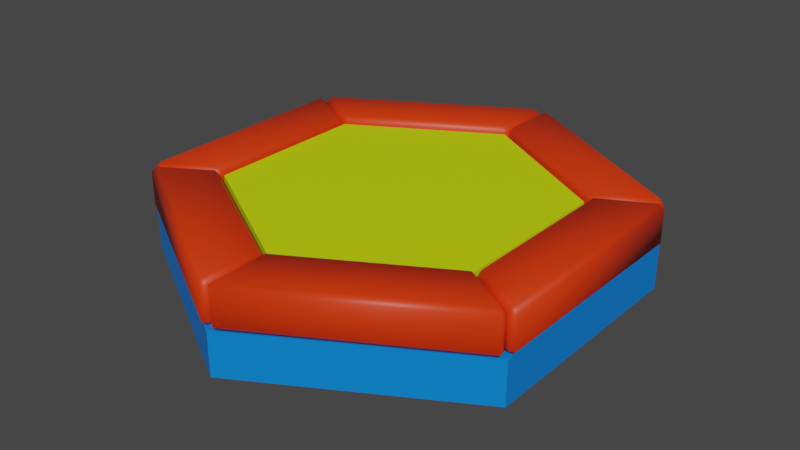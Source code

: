 # Source: HexagonPavement.blend  (saved by Blender 3.6.11; exported with 4.5.12 LTS)
import bpy
from mathutils import Matrix  # noqa: F401  (used for matrix-valued properties, if any)

bpy.ops.wm.read_factory_settings(use_empty=True)
scene = bpy.context.scene
scene.name = 'Scene'

# ---- collections
col_collection = bpy.data.collections.new('Collection'); scene.collection.children.link(col_collection)

# ---- materials (node trees are filled in below, after node groups)
mat_brick = bpy.data.materials.new('Brick')
mat_brick.alpha_threshold = 0.0
mat_brick.use_transparent_shadow = False
mat_brick.roughness = 0.5
mat_brick.line_color = (0.0, 0.0, 0.0, 1.0)
mat_surface = bpy.data.materials.new('Surface')
mat_surface.use_transparent_shadow = False
mat_base = bpy.data.materials.new('Base')
mat_base.use_transparent_shadow = False

# ---- material node trees
mat_brick.use_nodes = True; mat_brick.node_tree.nodes.clear()
_N = mat_brick.node_tree.nodes; _L = mat_brick.node_tree.links
n0 = _N.new('ShaderNodeOutputMaterial'); n0.name = 'Material Output'; n0.location = (300, 300)
n1 = _N.new('ShaderNodeBsdfPrincipled'); n1.name = 'Principled BSDF'; n1.location = (10, 300)
n1.distribution = 'GGX'
n1.subsurface_method = 'RANDOM_WALK_SKIN'
n1.inputs[0].default_value = (0.5985, 0.8, 0.0, 1.0)
n1.inputs[3].default_value = 1.45
n1.inputs[27].default_value = (0.0, 0.0, 0.0, 1.0)
n1.inputs[28].default_value = 1.0
_L.new(n1.outputs[0], n0.inputs[0])
n0.is_active_output = True
mat_surface.use_nodes = True; mat_surface.node_tree.nodes.clear()
_N = mat_surface.node_tree.nodes; _L = mat_surface.node_tree.links
n0 = _N.new('ShaderNodeBsdfPrincipled'); n0.name = 'Principled BSDF'; n0.location = (10, 300)
n0.distribution = 'GGX'
n0.subsurface_method = 'RANDOM_WALK_SKIN'
n0.inputs[0].default_value = (0.8, 0.03512, 0.0, 1.0)
n0.inputs[3].default_value = 1.45
n0.inputs[27].default_value = (0.0, 0.0, 0.0, 1.0)
n0.inputs[28].default_value = 1.0
n1 = _N.new('ShaderNodeOutputMaterial'); n1.name = 'Material Output'; n1.location = (300, 300)
_L.new(n0.outputs[0], n1.inputs[0])
n1.is_active_output = True
mat_base.use_nodes = True; mat_base.node_tree.nodes.clear()
_N = mat_base.node_tree.nodes; _L = mat_base.node_tree.links
n0 = _N.new('ShaderNodeBsdfPrincipled'); n0.name = 'Principled BSDF'; n0.location = (10, 300)
n0.distribution = 'GGX'
n0.subsurface_method = 'RANDOM_WALK_SKIN'
n0.inputs[0].default_value = (0.0, 0.2138, 0.8, 1.0)
n0.inputs[3].default_value = 1.45
n0.inputs[27].default_value = (0.0, 0.0, 0.0, 1.0)
n0.inputs[28].default_value = 1.0
n1 = _N.new('ShaderNodeOutputMaterial'); n1.name = 'Material Output'; n1.location = (300, 300)
_L.new(n0.outputs[0], n1.inputs[0])
n1.is_active_output = True

# ---- world
world_world = bpy.data.worlds.new('World'); scene.world = world_world
world_world.use_nodes = True; world_world.node_tree.nodes.clear()
_N = world_world.node_tree.nodes; _L = world_world.node_tree.links
n0 = _N.new('ShaderNodeOutputWorld'); n0.name = 'World Output'; n0.location = (300, 300)
n1 = _N.new('ShaderNodeBackground'); n1.name = 'Background'; n1.location = (10, 300)
n1.inputs[0].default_value = (0.05088, 0.05088, 0.05088, 1.0)
_L.new(n1.outputs[0], n0.inputs[0])
n0.is_active_output = True
world_world.color = (0.05088, 0.05088, 0.05088)
world_world.use_sun_shadow = False
world_world.sun_shadow_jitter_overblur = 0.0

# ---- meshes
me_circle = bpy.data.meshes.new('Circle')
me_circle.from_pydata([(0.0, 1.0, 0.0), (-0.866, 0.5, 0.0), (-0.866, -0.5, 0.0), (0.0, -1.0, 0.0), (0.866, -0.5, 0.0), (0.866, 0.5, 0.0), (-0.6104, 0.3524, 0.1869), (0.0, 0.7049, 0.1869), (0.6104, 0.3524, 0.1869), (0.6104, -0.3524, 0.1869), (0.0, -0.7049, 0.1869), (-0.6104, -0.3524, 0.1869), (0.0, -1.0, 0.1869), (-0.866, -0.5, 0.1869), (0.866, 0.5, 0.1869), (0.866, -0.5, 0.1869), (-0.866, 0.5, 0.1869), (0.0, 1.0, 0.1869), (-1.829e-09, -0.7049, 0.3453), (-0.6104, -0.3524, 0.3453), (0.6104, 0.3524, 0.3453), (0.6104, -0.3524, 0.3453), (-0.6104, 0.3524, 0.3453), (-1.829e-09, 0.7049, 0.3453), (-0.832, -0.5092, 0.187), (-0.8501, -0.5203, 0.2105), (-0.8443, -0.4885, 0.2105), (-0.8501, -0.5203, 0.3501), (-0.832, -0.5092, 0.3737), (-0.8443, -0.4885, 0.3501), (-0.6263, -0.3836, 0.187), (-0.6356, -0.3679, 0.2105), (-0.6082, -0.3725, 0.2105), (-0.6263, -0.3836, 0.3737), (-0.6082, -0.3725, 0.3501), (-0.6356, -0.3679, 0.3501), (-0.02418, -0.9768, 0.187), (-5.99e-06, -0.9771, 0.2105), (-0.02475, -0.998, 0.2105), (-0.02418, -0.9768, 0.3737), (-0.02475, -0.998, 0.3501), (-5.99e-06, -0.9771, 0.3501), (-0.01771, -0.7358, 0.187), (-0.01714, -0.7146, 0.2105), (0.0005059, -0.7361, 0.2105), (-0.01771, -0.7358, 0.3737), (0.0005059, -0.7361, 0.3501), (-0.01714, -0.7146, 0.3501), (0.02609, -0.9768, 0.187), (0.02661, -0.998, 0.2105), (0.001907, -0.9771, 0.2105), (0.02661, -0.998, 0.3501), (0.02609, -0.9768, 0.3737), (0.001907, -0.9771, 0.3501), (0.02016, -0.7358, 0.187), (0.001947, -0.7361, 0.2105), (0.01964, -0.7146, 0.2105), (0.02016, -0.7358, 0.3737), (0.01964, -0.7146, 0.3501), (0.001947, -0.7361, 0.3501), (0.835, -0.5112, 0.187), (0.8473, -0.4904, 0.2105), (0.853, -0.5222, 0.2105), (0.835, -0.5112, 0.3737), (0.853, -0.5222, 0.3501), (0.8473, -0.4904, 0.3501), (0.6295, -0.385, 0.187), (0.6115, -0.3739, 0.2105), (0.6389, -0.3694, 0.2105), (0.6295, -0.385, 0.3737), (0.6389, -0.3694, 0.3501), (0.6115, -0.3739, 0.3501), (0.8608, -0.4664, 0.187), (0.8795, -0.4765, 0.2105), (0.849, -0.4875, 0.2105), (0.8795, -0.4765, 0.3501), (0.8608, -0.4664, 0.3737), (0.849, -0.4875, 0.3501), (0.649, -0.3513, 0.187), (0.6401, -0.3672, 0.2105), (0.6304, -0.3412, 0.2105), (0.649, -0.3513, 0.3737), (0.6304, -0.3412, 0.3501), (0.6401, -0.3672, 0.3501), (0.8608, 0.4669, 0.187), (0.849, 0.488, 0.2105), (0.8794, 0.4771, 0.2105), (0.8608, 0.4669, 0.3737), (0.8794, 0.4771, 0.3501), (0.849, 0.488, 0.3501), (0.649, 0.3518, 0.187), (0.6303, 0.3417, 0.2105), (0.6401, 0.3677, 0.2105), (0.649, 0.3518, 0.3737), (0.6401, 0.3677, 0.3501), (0.6303, 0.3417, 0.3501), (0.8356, 0.5105, 0.187), (0.8537, 0.5216, 0.2105), (0.848, 0.4897, 0.2105), (0.8537, 0.5216, 0.3501), (0.8356, 0.5105, 0.3737), (0.848, 0.4897, 0.3501), (0.63, 0.3846, 0.187), (0.6393, 0.369, 0.2105), (0.612, 0.3736, 0.2105), (0.63, 0.3846, 0.3737), (0.612, 0.3736, 0.3501), (0.6393, 0.369, 0.3501), (0.02738, 0.9772, 0.187), (0.003206, 0.9776, 0.2105), (0.02793, 0.9984, 0.2105), (0.02738, 0.9772, 0.3737), (0.02793, 0.9984, 0.3501), (0.003206, 0.9776, 0.3501), (0.02114, 0.7362, 0.187), (0.02059, 0.7151, 0.2105), (0.002926, 0.7365, 0.2105), (0.02114, 0.7362, 0.3737), (0.002926, 0.7365, 0.3501), (0.02059, 0.7151, 0.3501), (-0.02436, 0.9772, 0.187), (-0.02494, 0.9984, 0.2105), (-0.0001855, 0.9776, 0.2105), (-0.02494, 0.9984, 0.3501), (-0.02436, 0.9772, 0.3737), (-0.0001855, 0.9776, 0.3501), (-0.01784, 0.7362, 0.187), (0.0003705, 0.7365, 0.2105), (-0.01727, 0.715, 0.2105), (-0.01784, 0.7362, 0.3737), (-0.01727, 0.715, 0.3501), (0.0003705, 0.7365, 0.3501), (-0.8321, 0.5095, 0.187), (-0.8444, 0.4887, 0.2105), (-0.8502, 0.5206, 0.2105), (-0.8321, 0.5095, 0.3737), (-0.8502, 0.5206, 0.3501), (-0.8444, 0.4887, 0.3501), (-0.6263, 0.3839, 0.187), (-0.6082, 0.3729, 0.2105), (-0.6356, 0.3682, 0.2105), (-0.6263, 0.3839, 0.3737), (-0.6356, 0.3682, 0.3501), (-0.6082, 0.3729, 0.3501), (-0.8572, 0.466, 0.187), (-0.8758, 0.4761, 0.2105), (-0.8454, 0.4871, 0.2105), (-0.8758, 0.4761, 0.3501), (-0.8572, 0.466, 0.3737), (-0.8454, 0.4871, 0.3501), (-0.6452, 0.3511, 0.187), (-0.6364, 0.367, 0.2105), (-0.6266, 0.341, 0.2105), (-0.6452, 0.3511, 0.3737), (-0.6266, 0.341, 0.3501), (-0.6364, 0.367, 0.3501), (-0.8562, -0.4674, 0.187), (-0.8443, -0.4885, 0.2105), (-0.8748, -0.4775, 0.2105), (-0.8562, -0.4674, 0.3737), (-0.8748, -0.4775, 0.3501), (-0.8443, -0.4885, 0.3501), (-0.6445, -0.352, 0.187), (-0.6259, -0.3419, 0.2105), (-0.6356, -0.3679, 0.2105), (-0.6445, -0.352, 0.3737), (-0.6356, -0.3679, 0.3501), (-0.6259, -0.3419, 0.3501)], [], [(0, 5, 4, 3, 2, 1), (2, 3, 12, 13), (4, 5, 14, 15), (1, 2, 13, 16), (3, 4, 15, 12), (5, 0, 17, 14), (0, 1, 16, 17), (7, 6, 22, 23), (10, 11, 13, 12), (8, 9, 15, 14), (11, 6, 16, 13), (9, 10, 12, 15), (7, 8, 14, 17), (6, 7, 17, 16), (18, 21, 20, 23, 22, 19), (10, 9, 21, 18), (9, 8, 20, 21), (8, 7, 23, 20), (6, 11, 19, 22), (11, 10, 18, 19), (38, 40, 27, 25), (44, 46, 41, 37), (45, 33, 28, 39), (26, 29, 35, 31), (32, 34, 47, 43), (24, 25, 26), (27, 28, 29), (30, 31, 32), (33, 34, 35), (36, 37, 38), (39, 40, 41), (42, 43, 44), (45, 46, 47), (30, 24, 26, 31), (25, 27, 29, 26), (28, 33, 35, 29), (34, 32, 31, 35), (42, 30, 32, 43), (33, 45, 47, 34), (46, 44, 43, 47), (36, 42, 44, 37), (45, 39, 41, 46), (40, 38, 37, 41), (24, 36, 38, 25), (39, 28, 27, 40), (30, 42, 36, 24), (62, 64, 51, 49), (68, 70, 65, 61), (69, 57, 52, 63), (50, 53, 59, 55), (56, 58, 71, 67), (48, 49, 50), (51, 52, 53), (54, 55, 56), (57, 58, 59), (60, 61, 62), (63, 64, 65), (66, 67, 68), (69, 70, 71), (54, 48, 50, 55), (49, 51, 53, 50), (52, 57, 59, 53), (58, 56, 55, 59), (66, 54, 56, 67), (57, 69, 71, 58), (70, 68, 67, 71), (60, 66, 68, 61), (69, 63, 65, 70), (64, 62, 61, 65), (48, 60, 62, 49), (63, 52, 51, 64), (54, 66, 60, 48), (86, 88, 75, 73), (92, 94, 89, 85), (93, 81, 76, 87), (74, 77, 83, 79), (80, 82, 95, 91), (72, 73, 74), (75, 76, 77), (78, 79, 80), (81, 82, 83), (84, 85, 86), (87, 88, 89), (90, 91, 92), (93, 94, 95), (78, 72, 74, 79), (73, 75, 77, 74), (76, 81, 83, 77), (82, 80, 79, 83), (90, 78, 80, 91), (81, 93, 95, 82), (94, 92, 91, 95), (84, 90, 92, 85), (93, 87, 89, 94), (88, 86, 85, 89), (72, 84, 86, 73), (87, 76, 75, 88), (78, 90, 84, 72), (110, 112, 99, 97), (116, 118, 113, 109), (117, 105, 100, 111), (98, 101, 107, 103), (104, 106, 119, 115), (96, 97, 98), (99, 100, 101), (102, 103, 104), (105, 106, 107), (108, 109, 110), (111, 112, 113), (114, 115, 116), (117, 118, 119), (102, 96, 98, 103), (97, 99, 101, 98), (100, 105, 107, 101), (106, 104, 103, 107), (114, 102, 104, 115), (105, 117, 119, 106), (118, 116, 115, 119), (108, 114, 116, 109), (117, 111, 113, 118), (112, 110, 109, 113), (96, 108, 110, 97), (111, 100, 99, 112), (102, 114, 108, 96), (134, 136, 123, 121), (140, 142, 137, 133), (141, 129, 124, 135), (122, 125, 131, 127), (128, 130, 143, 139), (120, 121, 122), (123, 124, 125), (126, 127, 128), (129, 130, 131), (132, 133, 134), (135, 136, 137), (138, 139, 140), (141, 142, 143), (126, 120, 122, 127), (121, 123, 125, 122), (124, 129, 131, 125), (130, 128, 127, 131), (138, 126, 128, 139), (129, 141, 143, 130), (142, 140, 139, 143), (132, 138, 140, 133), (141, 135, 137, 142), (136, 134, 133, 137), (120, 132, 134, 121), (135, 124, 123, 136), (126, 138, 132, 120), (158, 160, 147, 145), (164, 166, 161, 157), (165, 153, 148, 159), (146, 149, 155, 151), (152, 154, 167, 163), (144, 145, 146), (147, 148, 149), (150, 151, 152), (153, 154, 155), (156, 157, 158), (159, 160, 161), (162, 163, 164), (165, 166, 167), (150, 144, 146, 151), (145, 147, 149, 146), (148, 153, 155, 149), (154, 152, 151, 155), (162, 150, 152, 163), (153, 165, 167, 154), (166, 164, 163, 167), (156, 162, 164, 157), (165, 159, 161, 166), (160, 158, 157, 161), (144, 156, 158, 145), (159, 148, 147, 160), (150, 162, 156, 144)])
me_circle.polygons.foreach_set('use_smooth', [0, 0, 0, 0, 0, 0, 0, 0, 0, 0, 0, 0, 0, 0, 0, 0, 0, 0, 0, 0, 1, 1, 1, 1, 1, 1, 1, 1, 1, 1, 1, 1, 1, 1, 1, 1, 1, 1, 1, 1, 1, 1, 1, 1, 1, 1, 1, 1, 1, 1, 1, 1, 1, 1, 1, 1, 1, 1, 1, 1, 1, 1, 1, 1, 1, 1, 1, 1, 1, 1, 1, 1, 1, 1, 1, 1, 1, 1, 1, 1, 1, 1, 1, 1, 1, 1, 1, 1, 1, 1, 1, 1, 1, 1, 1, 1, 1, 1, 1, 1, 1, 1, 1, 1, 1, 1, 1, 1, 1, 1, 1, 1, 1, 1, 1, 1, 1, 1, 1, 1, 1, 1, 1, 1, 1, 1, 1, 1, 1, 1, 1, 1, 1, 1, 1, 1, 1, 1, 1, 1, 1, 1, 1, 1, 1, 1, 1, 1, 1, 1, 1, 1, 1, 1, 1, 1, 1, 1, 1, 1, 1, 1, 1, 1, 1, 1, 1, 1, 1, 1, 1, 1, 1, 1, 1, 1])
me_circle.polygons.foreach_set('material_index', [2, 2, 2, 2, 2, 2, 2, 0, 2, 2, 2, 2, 2, 2, 0, 0, 0, 0, 0, 0, 1, 1, 1, 1, 1, 1, 1, 1, 1, 1, 1, 1, 1, 1, 1, 1, 1, 1, 1, 1, 1, 1, 1, 1, 1, 1, 1, 1, 1, 1, 1, 1, 1, 1, 1, 1, 1, 1, 1, 1, 1, 1, 1, 1, 1, 1, 1, 1, 1, 1, 1, 1, 1, 1, 1, 1, 1, 1, 1, 1, 1, 1, 1, 1, 1, 1, 1, 1, 1, 1, 1, 1, 1, 1, 1, 1, 1, 1, 1, 1, 1, 1, 1, 1, 1, 1, 1, 1, 1, 1, 1, 1, 1, 1, 1, 1, 1, 1, 1, 1, 1, 1, 1, 1, 1, 1, 1, 1, 1, 1, 1, 1, 1, 1, 1, 1, 1, 1, 1, 1, 1, 1, 1, 1, 1, 1, 1, 1, 1, 1, 1, 1, 1, 1, 1, 1, 1, 1, 1, 1, 1, 1, 1, 1, 1, 1, 1, 1, 1, 1, 1, 1, 1, 1, 1, 1])
_uv = me_circle.uv_layers.new(name='UVMap')
_uv.uv.foreach_set('vector', [0.8225, 0.75, 0.4113, 1.0, 0.0, 0.75, 3.111e-08, 0.25, 0.4113, 0.0, 0.8225, 0.25, 0.9113, 0.75, 0.9113, 1.0, 0.8225, 1.0, 0.8225, 0.75, 1.0, 0.25, 1.0, 0.75, 0.9113, 0.75, 0.9113, 0.25, 0.9113, 0.25, 0.9113, 0.75, 0.8225, 0.75, 0.8225, 0.25, 1.0, 3.729e-08, 1.0, 0.25, 0.9113, 0.25, 0.9113, 4.137e-08, 1.0, 0.75, 1.0, 1.0, 0.9113, 1.0, 0.9113, 0.75, 0.9113, 4.137e-08, 0.9113, 0.25, 0.8225, 0.25, 0.8225, 4.545e-08, 0.3829, 0.6066, 0.3829, 0.7745, 0.3442, 0.7745, 0.3442, 0.6066, 0.6352, 0.07216, 0.486, 0.1583, 0.4235, 0.1222, 0.6352, 0.0, 0.7845, 0.3307, 0.7845, 0.1583, 0.8469, 0.1222, 0.8469, 0.3667, 0.486, 0.1583, 0.486, 0.3307, 0.4235, 0.3667, 0.4235, 0.1222, 0.7845, 0.1583, 0.6352, 0.07216, 0.6352, 0.0, 0.8469, 0.1222, 0.6352, 0.4168, 0.7845, 0.3307, 0.8469, 0.3667, 0.6352, 0.489, 0.486, 0.3307, 0.6352, 0.4168, 0.6352, 0.489, 0.4235, 0.3667, 0.0, 0.5, 0.25, 1.182e-07, 0.75, 0.0, 1.0, 0.5, 0.75, 1.0, 0.25, 1.0, 0.4216, 0.6581, 0.4216, 0.7715, 0.3829, 0.7715, 0.3829, 0.6581, 0.9877, 0.2287, 0.9877, 0.3978, 0.949, 0.3978, 0.949, 0.2287, 0.3829, 0.489, 0.3829, 0.6066, 0.3442, 0.6066, 0.3442, 0.489, 0.9855, 0.489, 0.9855, 0.6581, 0.9467, 0.6581, 0.9467, 0.489, 0.4216, 0.489, 0.4216, 0.6581, 0.3829, 0.6581, 0.3829, 0.489, 0.6576, 0.4237, 0.5989, 0.4237, 0.5989, 7.193e-09, 0.6576, 4.406e-09, 0.1471, 0.9716, 0.08843, 0.9716, 0.08843, 0.8645, 0.1471, 0.8645, 0.7566, 0.05258, 0.7566, 0.3737, 0.6675, 0.4263, 0.6675, 1.428e-08, 0.9116, 0.341, 0.8529, 0.341, 0.8529, 0.235, 0.9116, 0.235, 0.9116, 0.2234, 0.8529, 0.2234, 0.8529, 1.556e-08, 0.9116, 1.277e-08, 0.4756, 0.5259, 0.4693, 0.5151, 0.4829, 0.5151, 0.4693, 0.4513, 0.4756, 0.4406, 0.4829, 0.4513, 0.9215, 0.2327, 0.9116, 0.235, 0.9116, 0.2234, 0.843, 0.2327, 0.8529, 0.2234, 0.8529, 0.235, 0.1831, 0.5373, 0.1764, 0.5457, 0.1764, 0.5309, 0.164, 0.5373, 0.1706, 0.5309, 0.1706, 0.5457, 0.157, 0.9737, 0.1471, 0.983, 0.1471, 0.9716, 0.07852, 0.9737, 0.08843, 0.9716, 0.08843, 0.983, 0.9215, 0.2327, 0.9215, 0.3378, 0.9116, 0.341, 0.9116, 0.235, 0.4693, 0.5151, 0.4693, 0.4513, 0.4829, 0.4513, 0.4829, 0.5151, 0.843, 0.3378, 0.843, 0.2327, 0.8529, 0.235, 0.8529, 0.341, 0.8529, 0.2234, 0.9116, 0.2234, 0.9116, 0.235, 0.8529, 0.235, 0.6754, 0.4789, 0.6754, 0.8001, 0.6675, 0.7954, 0.6675, 0.4835, 0.7566, 0.3737, 0.7566, 0.05258, 0.7644, 0.0572, 0.7644, 0.3691, 0.08843, 0.9716, 0.1471, 0.9716, 0.1471, 0.983, 0.08843, 0.983, 0.157, 0.8672, 0.157, 0.9737, 0.1471, 0.9716, 0.1471, 0.8645, 0.07852, 0.9737, 0.07852, 0.8672, 0.08843, 0.8645, 0.08843, 0.9716, 0.5989, 0.4237, 0.6576, 0.4237, 0.6576, 0.4318, 0.5989, 0.4318, 0.6675, 0.006469, 0.6675, 0.4212, 0.6576, 0.4237, 0.6576, 4.406e-09, 0.589, 0.4212, 0.589, 0.006469, 0.5989, 7.193e-09, 0.5989, 0.4237, 0.6754, 0.8001, 0.6754, 0.4789, 0.7644, 0.4263, 0.7644, 0.8526, 0.9314, 0.6522, 0.9901, 0.6522, 0.9901, 0.9515, 0.9314, 0.9515, 0.833, 0.5051, 0.7743, 0.5051, 0.7743, 0.4263, 0.833, 0.4263, 0.1901, 0.3784, 0.1901, 0.0572, 0.2792, 0.004623, 0.2792, 0.4309, 0.6576, 0.9742, 0.5989, 0.9742, 0.5989, 0.867, 0.6576, 0.867, 0.833, 0.818, 0.7743, 0.818, 0.7743, 0.5177, 0.833, 0.5177, 0.9215, 0.9545, 0.9314, 0.9515, 0.9314, 0.9651, 0.9901, 0.9515, 1.0, 0.9545, 0.9901, 0.9651, 0.6675, 0.865, 0.6576, 0.867, 0.6576, 0.8556, 0.589, 0.865, 0.5989, 0.8556, 0.5989, 0.867, 0.1643, 0.5309, 0.157, 0.5201, 0.1706, 0.5201, 0.1643, 0.4456, 0.1706, 0.4564, 0.157, 0.4564, 0.843, 0.511, 0.833, 0.5177, 0.833, 0.5051, 0.7644, 0.511, 0.7743, 0.5051, 0.7743, 0.5177, 0.6675, 0.865, 0.6675, 0.9715, 0.6576, 0.9742, 0.6576, 0.867, 0.9314, 0.9515, 0.9901, 0.9515, 0.9901, 0.9651, 0.9314, 0.9651, 0.589, 0.9715, 0.589, 0.865, 0.5989, 0.867, 0.5989, 0.9742, 0.5989, 0.8556, 0.6576, 0.8556, 0.6576, 0.867, 0.5989, 0.867, 0.843, 0.511, 0.843, 0.8201, 0.833, 0.818, 0.833, 0.5177, 0.7644, 0.8201, 0.7644, 0.511, 0.7743, 0.5177, 0.7743, 0.818, 0.7743, 0.5051, 0.833, 0.5051, 0.833, 0.5177, 0.7743, 0.5177, 0.2949, 0.4309, 0.3839, 0.3784, 0.3877, 0.3856, 0.2998, 0.4406, 0.1901, 0.3784, 0.2792, 0.4309, 0.2742, 0.4406, 0.1864, 0.3856, 0.1706, 0.4564, 0.1706, 0.5201, 0.157, 0.5201, 0.157, 0.4564, 0.2949, 0.004623, 0.2949, 0.4309, 0.287, 0.4356, 0.287, 1.436e-08, 0.2792, 0.4309, 0.2792, 0.004623, 0.287, 0.0, 0.287, 0.4356, 0.3839, 0.0572, 0.3839, 0.3784, 0.2949, 0.4309, 0.2949, 0.004623, 0.6576, 0.8556, 0.5989, 0.8556, 0.5989, 0.4318, 0.6576, 0.4318, 0.255, 0.9851, 0.1963, 0.9851, 0.1963, 0.8792, 0.255, 0.8792, 0.3802, 0.8143, 0.3802, 0.4932, 0.4693, 0.4406, 0.4693, 0.8669, 0.7361, 0.9598, 0.6774, 0.9598, 0.6774, 0.8526, 0.7361, 0.8526, 0.9901, 0.3161, 0.9314, 0.3161, 0.9314, 0.01259, 0.9901, 0.01259, 0.746, 0.9622, 0.7361, 0.9717, 0.7361, 0.9598, 0.6774, 0.9717, 0.6675, 0.9622, 0.6774, 0.9598, 1.0, 0.3186, 0.9901, 0.3266, 0.9901, 0.3161, 0.9215, 0.3186, 0.9314, 0.3161, 0.9314, 0.3266, 0.2649, 0.8763, 0.255, 0.8792, 0.255, 0.8669, 0.1864, 0.8763, 0.1963, 0.8669, 0.1963, 0.8792, 1.0, 0.006128, 0.9901, 0.01259, 0.9901, 1.585e-08, 0.9215, 0.006128, 0.9314, 1.863e-08, 0.9314, 0.01259, 0.746, 0.8545, 0.746, 0.9622, 0.7361, 0.9598, 0.7361, 0.8526, 0.7361, 0.9717, 0.6774, 0.9717, 0.6774, 0.9598, 0.7361, 0.9598, 0.6675, 0.9622, 0.6675, 0.8545, 0.6774, 0.8526, 0.6774, 0.9598, 0.9314, 0.3161, 0.9901, 0.3161, 0.9901, 0.3266, 0.9314, 0.3266, 1.0, 0.006128, 1.0, 0.3186, 0.9901, 0.3161, 0.9901, 0.01259, 0.9215, 0.3186, 0.9215, 0.006128, 0.9314, 0.01259, 0.9314, 0.3161, 0.9314, 1.863e-08, 0.9901, 1.585e-08, 0.9901, 0.01259, 0.9314, 0.01259, 0.2649, 0.8763, 0.2649, 0.983, 0.255, 0.9851, 0.255, 0.8792, 0.1864, 0.983, 0.1864, 0.8763, 0.1963, 0.8792, 0.1963, 0.9851, 0.1963, 0.8669, 0.255, 0.8669, 0.255, 0.8792, 0.1963, 0.8792, 0.6675, 0.4383, 0.6675, 0.8531, 0.6576, 0.8556, 0.6576, 0.4318, 0.589, 0.8531, 0.589, 0.4383, 0.5989, 0.4318, 0.5989, 0.8556, 0.5774, 0.4932, 0.5774, 0.8143, 0.4884, 0.8669, 0.4883, 0.4406, 0.9314, 0.3399, 0.9901, 0.3399, 0.9901, 0.6522, 0.9314, 0.6522, 0.3519, 0.9765, 0.2932, 0.9765, 0.2932, 0.8693, 0.3519, 0.8693, 0.3914, 0.3834, 0.3914, 0.06221, 0.4805, 0.009638, 0.4805, 0.436, 0.833, 0.4021, 0.7743, 0.4021, 0.7743, 0.3266, 0.833, 0.3266, 0.833, 0.314, 0.7743, 0.314, 0.7743, 0.01054, 0.833, 0.01054, 0.1734, 0.5309, 0.1706, 0.5201, 0.1831, 0.5201, 0.1706, 0.4564, 0.1734, 0.4456, 0.1831, 0.4564, 0.843, 0.3205, 0.833, 0.3266, 0.833, 0.314, 0.7644, 0.3205, 0.7743, 0.314, 0.7743, 0.3266, 0.9215, 0.3373, 0.9314, 0.3266, 0.9314, 0.3399, 1.0, 0.3373, 0.9901, 0.3399, 0.9901, 0.3266, 0.843, 0.008003, 0.833, 0.01054, 0.833, 9.69e-09, 0.7644, 0.008003, 0.7743, 1.248e-08, 0.7743, 0.01054, 0.5853, 0.06221, 0.4962, 0.009638, 0.5011, 4.36e-08, 0.589, 0.05495, 0.1706, 0.5201, 0.1706, 0.4564, 0.1831, 0.4564, 0.1831, 0.5201, 0.4805, 0.009638, 0.3914, 0.06221, 0.3877, 0.05495, 0.4755, 6.299e-10, 0.7743, 0.314, 0.833, 0.314, 0.833, 0.3266, 0.7743, 0.3266, 0.843, 0.008003, 0.843, 0.3205, 0.833, 0.314, 0.833, 0.01054, 0.7644, 0.3205, 0.7644, 0.008003, 0.7743, 0.01054, 0.7743, 0.314, 0.7743, 1.248e-08, 0.833, 9.69e-09, 0.833, 0.01054, 0.7743, 0.01054, 0.3618, 0.8669, 0.3618, 0.9747, 0.3519, 0.9765, 0.3519, 0.8693, 0.2833, 0.9747, 0.2833, 0.8669, 0.2932, 0.8693, 0.2932, 0.9765, 0.9901, 0.3399, 0.9314, 0.3399, 0.9314, 0.3266, 0.9901, 0.3266, 0.4962, 0.009638, 0.4962, 0.436, 0.4883, 0.4406, 0.4883, 0.005015, 0.4805, 0.436, 0.4805, 0.009638, 0.4883, 0.005015, 0.4883, 0.4406, 0.5853, 0.06221, 0.5853, 0.3834, 0.4962, 0.436, 0.4962, 0.009638, 0.1471, 0.8645, 0.08843, 0.8645, 0.08843, 0.4456, 0.1471, 0.4456, 0.9116, 0.4481, 0.8529, 0.4481, 0.8529, 0.341, 0.9116, 0.341, 0.2755, 0.4932, 0.2755, 0.8143, 0.1864, 0.8669, 0.1864, 0.4406, 0.833, 0.935, 0.7743, 0.935, 0.7743, 0.8278, 0.833, 0.8278, 0.9116, 0.6733, 0.8529, 0.6733, 0.8529, 0.4595, 0.9116, 0.4595, 0.843, 0.9374, 0.833, 0.9469, 0.833, 0.935, 0.7743, 0.9469, 0.7644, 0.9374, 0.7743, 0.935, 0.843, 0.8296, 0.833, 0.8278, 0.833, 0.8201, 0.7644, 0.8296, 0.7743, 0.8201, 0.7743, 0.8278, 0.479, 0.6112, 0.4693, 0.6004, 0.4818, 0.6004, 0.479, 0.5259, 0.4818, 0.5366, 0.4693, 0.5366, 0.9215, 0.4502, 0.9116, 0.4595, 0.9116, 0.4481, 0.843, 0.4502, 0.8529, 0.4481, 0.8529, 0.4595, 0.843, 0.8296, 0.843, 0.9374, 0.833, 0.935, 0.833, 0.8278, 0.833, 0.9469, 0.7743, 0.9469, 0.7743, 0.935, 0.833, 0.935, 0.7644, 0.9374, 0.7644, 0.8296, 0.7743, 0.8278, 0.7743, 0.935, 0.7743, 0.8201, 0.833, 0.8201, 0.833, 0.8278, 0.7743, 0.8278, 0.2911, 0.4932, 0.2911, 0.8143, 0.2833, 0.8097, 0.2833, 0.4978, 0.2755, 0.8143, 0.2755, 0.4932, 0.2833, 0.4978, 0.2833, 0.8097, 0.8529, 0.4481, 0.9116, 0.4481, 0.9116, 0.4595, 0.8529, 0.4595, 0.9215, 0.3437, 0.9215, 0.4502, 0.9116, 0.4481, 0.9116, 0.341, 0.843, 0.4502, 0.843, 0.3437, 0.8529, 0.341, 0.8529, 0.4481, 0.4818, 0.5366, 0.4818, 0.6004, 0.4693, 0.6004, 0.4693, 0.5366, 0.157, 0.4477, 0.157, 0.8578, 0.1471, 0.8645, 0.1471, 0.4456, 0.07852, 0.8578, 0.07852, 0.4477, 0.08843, 0.4456, 0.08843, 0.8645, 0.2911, 0.8143, 0.2911, 0.4932, 0.3802, 0.4406, 0.3802, 0.8669, 0.06862, 0.8693, 0.009908, 0.8693, 0.009908, 0.4456, 0.06862, 0.4456, 0.4197, 0.8669, 0.4784, 0.8669, 0.4784, 0.9425, 0.4197, 0.9425, 0.08945, 0.06231, 0.08913, 0.3835, 7.032e-09, 0.436, 0.00042, 0.009632, 0.4982, 0.8816, 0.557, 0.8816, 0.557, 0.9607, 0.4982, 0.9607, 0.9116, 0.9874, 0.8529, 0.9874, 0.8529, 0.6838, 0.9116, 0.6838, 0.4883, 0.874, 0.4982, 0.8669, 0.4982, 0.8816, 0.557, 0.8669, 0.5669, 0.874, 0.557, 0.8816, 0.9215, 0.9939, 0.9116, 1.0, 0.9116, 0.9874, 0.843, 0.9939, 0.8529, 0.9874, 0.8529, 1.0, 0.4098, 0.9504, 0.4197, 0.9425, 0.4197, 0.9572, 0.4883, 0.9504, 0.4784, 0.9572, 0.4784, 0.9425, 0.9215, 0.6813, 0.9116, 0.6838, 0.9116, 0.6733, 0.843, 0.6813, 0.8529, 0.6733, 0.8529, 0.6838, 0.09726, 0.3835, 0.1864, 0.436, 0.1814, 0.4456, 0.09352, 0.3907, 0.4982, 0.8669, 0.557, 0.8669, 0.557, 0.8816, 0.4982, 0.8816, 7.032e-09, 0.436, 0.08913, 0.3835, 0.09286, 0.3907, 0.004956, 0.4456, 0.8529, 0.9874, 0.9116, 0.9874, 0.9116, 1.0, 0.8529, 1.0, 0.9215, 0.6813, 0.9215, 0.9939, 0.9116, 0.9874, 0.9116, 0.6838, 0.843, 0.9939, 0.843, 0.6813, 0.8529, 0.6838, 0.8529, 0.9874, 0.8529, 0.6733, 0.9116, 0.6733, 0.9116, 0.6838, 0.8529, 0.6838, 0.186, 0.009632, 0.09694, 0.06231, 0.09319, 0.05506, 0.181, 8.401e-09, 0.08945, 0.06231, 0.00042, 0.009632, 0.005395, 8.401e-09, 0.09319, 0.05506, 0.4784, 0.9572, 0.4197, 0.9572, 0.4197, 0.9425, 0.4784, 0.9425, 0.07852, 0.4481, 0.07852, 0.8628, 0.06862, 0.8693, 0.06862, 0.4456, 1.669e-08, 0.8628, 0.0, 0.4481, 0.009908, 0.4456, 0.009908, 0.8693, 0.09726, 0.3835, 0.09694, 0.06231, 0.186, 0.009632, 0.1864, 0.436])
me_circle.materials.append(mat_brick)
me_circle.materials.append(mat_surface)
me_circle.materials.append(mat_base)
me_circle.update()

# ---- objects
ob_circle = bpy.data.objects.new('Circle', me_circle)

# ---- transforms, parenting, visibility, modifiers, constraints
ob_circle.location = (0.0, 0.0, 0.0)

# ---- collection membership
col_collection.objects.link(ob_circle)

# ---- scene / render settings (as saved in the file)
scene.frame_start = 1; scene.frame_end = 250; scene.frame_set(4)
scene.render.engine = 'BLENDER_EEVEE_NEXT'
scene.cycles.sampling_pattern = 'TABULATED_SOBOL'
scene.cycles.use_light_tree = False
scene.view_settings.view_transform = 'Filmic'
bpy.context.view_layer.update()

# ---- added for rendering (the .blend has no active camera and no usable light): camera, sun
cam_auto = bpy.data.cameras.new('AutoCamera')
cam_auto.lens = 50.0
cam_auto.sensor_width = 36.0
cam_auto.clip_end = 1000.0
ob_auto_camera = bpy.data.objects.new('AutoCamera', cam_auto)
scene.collection.objects.link(ob_auto_camera)
ob_auto_camera.location = (2.48801, -2.98342, 2.17579)
ob_auto_camera.rotation_euler = (1.09748, -7.21219e-08, 0.694738)
scene.camera = ob_auto_camera
light_auto_sun = bpy.data.lights.new('AutoSun', 'SUN')
light_auto_sun.energy = 3.0
light_auto_sun.angle = 0.0523599
ob_auto_sun = bpy.data.objects.new('AutoSun', light_auto_sun)
scene.collection.objects.link(ob_auto_sun)
ob_auto_sun.rotation_euler = (0.872665, 0.174533, 0.523599)
bpy.context.view_layer.update()
